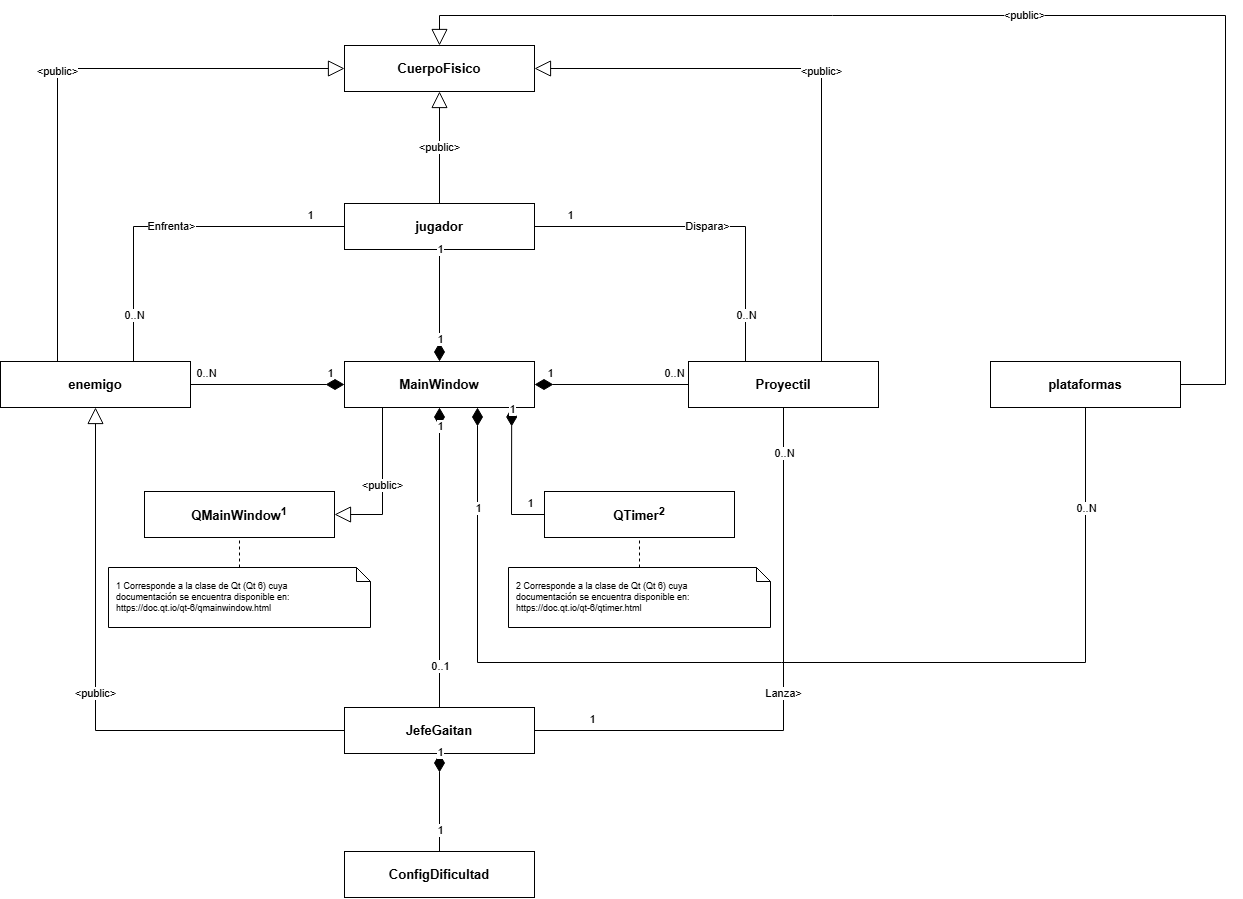

The diagram above was exported from draw.io. Its source (the exported page's mxGraphModel, read from the mxfile embedded in the PNG):
<mxGraphModel dx="1246" dy="732" grid="1" gridSize="10" guides="1" tooltips="1" connect="1" arrows="1" fold="1" page="1" pageScale="1" pageWidth="1425" pageHeight="1022" math="0" shadow="0">
  <root>
    <mxCell id="0" />
    <mxCell id="1" parent="0" />
    <mxCell id="c3" parent="1" style="rounded=0;whiteSpace=wrap;html=1;fontStyle=1;fillColor=#FFFFFF;fontSize=13;" value="CuerpoFisico" vertex="1">
      <mxGeometry height="46" width="190" x="484" y="110" as="geometry" />
    </mxCell>
    <mxCell id="c4" parent="1" style="rounded=0;whiteSpace=wrap;html=1;fontStyle=1;fillColor=#FFFFFF;fontSize=13;" value="jugador" vertex="1">
      <mxGeometry height="46" width="190" x="484" y="268" as="geometry" />
    </mxCell>
    <mxCell id="c5" parent="1" style="rounded=0;whiteSpace=wrap;html=1;fontStyle=1;fillColor=#FFFFFF;fontSize=13;" value="MainWindow" vertex="1">
      <mxGeometry height="46" width="190" x="484" y="426" as="geometry" />
    </mxCell>
    <mxCell id="c6" parent="1" style="rounded=0;whiteSpace=wrap;html=1;fontStyle=1;fillColor=#FFFFFF;fontSize=13;" value="enemigo" vertex="1">
      <mxGeometry height="46" width="190" x="140" y="426" as="geometry" />
    </mxCell>
    <mxCell id="c7" parent="1" style="rounded=0;whiteSpace=wrap;html=1;fontStyle=1;fillColor=#FFFFFF;fontSize=13;" value="Proyectil" vertex="1">
      <mxGeometry height="46" width="190" x="828" y="426" as="geometry" />
    </mxCell>
    <mxCell id="c8" parent="1" style="rounded=0;whiteSpace=wrap;html=1;fontStyle=1;fillColor=#FFFFFF;fontSize=13;" value="plataformas" vertex="1">
      <mxGeometry height="46" width="190" x="1130" y="426" as="geometry" />
    </mxCell>
    <mxCell id="c9" parent="1" style="rounded=0;whiteSpace=wrap;html=1;fontStyle=1;fillColor=#FFFFFF;fontSize=13;" value="QMainWindow&lt;sup&gt;1&lt;/sup&gt;" vertex="1">
      <mxGeometry height="46" width="190" x="284" y="556" as="geometry" />
    </mxCell>
    <mxCell id="c10" parent="1" style="rounded=0;whiteSpace=wrap;html=1;fontStyle=1;fillColor=#FFFFFF;fontSize=13;" value="QTimer&lt;sup&gt;2&lt;/sup&gt;" vertex="1">
      <mxGeometry height="46" width="190" x="684" y="556" as="geometry" />
    </mxCell>
    <mxCell id="c11" parent="1" style="rounded=0;whiteSpace=wrap;html=1;fontStyle=1;fillColor=#FFFFFF;fontSize=13;" value="JefeGaitan" vertex="1">
      <mxGeometry height="46" width="190" x="484" y="772" as="geometry" />
    </mxCell>
    <mxCell id="c12" parent="1" style="rounded=0;whiteSpace=wrap;html=1;fontStyle=1;fillColor=#FFFFFF;fontSize=13;" value="ConfigDificultad" vertex="1">
      <mxGeometry height="46" width="190" x="484" y="916" as="geometry" />
    </mxCell>
    <mxCell id="c13" parent="1" style="shape=note;whiteSpace=wrap;html=1;size=14;align=left;spacingLeft=6;fillColor=#FFFFFF;fontSize=9;" value="1 Corresponde a la clase de Qt (Qt 6) cuya&lt;br&gt;documentación se encuentra disponible en:&lt;br&gt;https://doc.qt.io/qt-6/qmainwindow.html" vertex="1">
      <mxGeometry height="60" width="262" x="248" y="632" as="geometry" />
    </mxCell>
    <mxCell id="c14" parent="1" style="shape=note;whiteSpace=wrap;html=1;size=14;align=left;spacingLeft=6;fillColor=#FFFFFF;fontSize=9;" value="2 Corresponde a la clase de Qt (Qt 6) cuya&lt;br&gt;documentación se encuentra disponible en:&lt;br&gt;https://doc.qt.io/qt-6/qtimer.html" vertex="1">
      <mxGeometry height="60" width="262" x="648" y="632" as="geometry" />
    </mxCell>
    <mxCell id="c15" edge="1" parent="1" source="c4" style="html=1;rounded=0;edgeStyle=none;exitX=0.5;exitY=0.0;exitDx=0;exitDy=0;entryX=0.5;entryY=1.0;entryDx=0;entryDy=0;endArrow=block;endFill=0;endSize=14;labelBackgroundColor=#FFFFFF;" target="c3" value="&amp;lt;public&amp;gt;">
      <mxGeometry relative="1" as="geometry" />
    </mxCell>
    <mxCell id="c16" edge="1" parent="1" source="c6" style="html=1;rounded=0;edgeStyle=none;exitX=0.3;exitY=0.0;exitDx=0;exitDy=0;entryX=0.0;entryY=0.5;entryDx=0;entryDy=0;endArrow=block;endFill=0;endSize=14;labelBackgroundColor=#FFFFFF;" target="c3" value="&amp;lt;public&amp;gt;">
      <mxGeometry relative="1" as="geometry">
        <Array as="points">
          <mxPoint x="197" y="133" />
        </Array>
      </mxGeometry>
    </mxCell>
    <mxCell id="c17" edge="1" parent="1" source="c7" style="html=1;rounded=0;edgeStyle=none;exitX=0.7;exitY=0.0;exitDx=0;exitDy=0;entryX=1.0;entryY=0.5;entryDx=0;entryDy=0;endArrow=block;endFill=0;endSize=14;labelBackgroundColor=#FFFFFF;" target="c3" value="&amp;lt;public&amp;gt;">
      <mxGeometry relative="1" as="geometry">
        <Array as="points">
          <mxPoint x="961" y="133" />
        </Array>
      </mxGeometry>
    </mxCell>
    <mxCell id="c18" edge="1" parent="1" source="c8" style="html=1;rounded=0;edgeStyle=none;exitX=1.0;exitY=0.5;exitDx=0;exitDy=0;entryX=0.5;entryY=0.0;entryDx=0;entryDy=0;endArrow=block;endFill=0;endSize=14;labelBackgroundColor=#FFFFFF;" target="c3" value="&amp;lt;public&amp;gt;">
      <mxGeometry relative="1" as="geometry">
        <Array as="points">
          <mxPoint x="1365" y="449" />
          <mxPoint x="1365" y="80" />
          <mxPoint x="579" y="80" />
        </Array>
      </mxGeometry>
    </mxCell>
    <mxCell id="c19" edge="1" parent="1" source="c11" style="html=1;rounded=0;edgeStyle=none;exitX=0.0;exitY=0.5;exitDx=0;exitDy=0;entryX=0.5;entryY=1.0;entryDx=0;entryDy=0;endArrow=block;endFill=0;endSize=14;labelBackgroundColor=#FFFFFF;" target="c6" value="&amp;lt;public&amp;gt;">
      <mxGeometry relative="1" as="geometry">
        <Array as="points">
          <mxPoint x="235" y="795" />
        </Array>
      </mxGeometry>
    </mxCell>
    <mxCell id="c20" edge="1" parent="1" source="c5" style="html=1;rounded=0;edgeStyle=none;exitX=0.2;exitY=1.0;exitDx=0;exitDy=0;entryX=1.0;entryY=0.5;entryDx=0;entryDy=0;endArrow=block;endFill=0;endSize=14;labelBackgroundColor=#FFFFFF;" target="c9" value="&amp;lt;public&amp;gt;">
      <mxGeometry relative="1" as="geometry">
        <Array as="points">
          <mxPoint x="522" y="579" />
        </Array>
      </mxGeometry>
    </mxCell>
    <mxCell id="c21" edge="1" parent="1" source="c5" style="html=1;rounded=0;edgeStyle=none;exitX=0.5;exitY=0.0;exitDx=0;exitDy=0;entryX=0.5;entryY=1.0;entryDx=0;entryDy=0;endArrow=none;startArrow=diamondThin;startFill=1;startSize=16;labelBackgroundColor=#FFFFFF;" target="c4" value="">
      <mxGeometry relative="1" as="geometry" />
    </mxCell>
    <mxCell id="c22" parent="c21" style="edgeLabel;resizable=0;html=1;align=center;verticalAlign=middle;labelBackgroundColor=#FFFFFF;" value="1" vertex="1">
      <mxGeometry relative="1" x="-0.8" as="geometry">
        <mxPoint y="-12" as="offset" />
      </mxGeometry>
    </mxCell>
    <mxCell id="c23" parent="c21" style="edgeLabel;resizable=0;html=1;align=center;verticalAlign=middle;labelBackgroundColor=#FFFFFF;" value="1" vertex="1">
      <mxGeometry relative="1" x="0.8" as="geometry">
        <mxPoint y="-12" as="offset" />
      </mxGeometry>
    </mxCell>
    <mxCell id="c24" edge="1" parent="1" source="c5" style="html=1;rounded=0;edgeStyle=none;exitX=0.0;exitY=0.5;exitDx=0;exitDy=0;entryX=1.0;entryY=0.5;entryDx=0;entryDy=0;endArrow=none;startArrow=diamondThin;startFill=1;startSize=16;labelBackgroundColor=#FFFFFF;" target="c6" value="">
      <mxGeometry relative="1" as="geometry" />
    </mxCell>
    <mxCell id="c25" parent="c24" style="edgeLabel;resizable=0;html=1;align=center;verticalAlign=middle;labelBackgroundColor=#FFFFFF;" value="1" vertex="1">
      <mxGeometry relative="1" x="-0.8" as="geometry">
        <mxPoint y="-12" as="offset" />
      </mxGeometry>
    </mxCell>
    <mxCell id="c26" parent="c24" style="edgeLabel;resizable=0;html=1;align=center;verticalAlign=middle;labelBackgroundColor=#FFFFFF;" value="0..N" vertex="1">
      <mxGeometry relative="1" x="0.8" as="geometry">
        <mxPoint y="-12" as="offset" />
      </mxGeometry>
    </mxCell>
    <mxCell id="c27" edge="1" parent="1" source="c5" style="html=1;rounded=0;edgeStyle=none;exitX=1.0;exitY=0.5;exitDx=0;exitDy=0;entryX=0.0;entryY=0.5;entryDx=0;entryDy=0;endArrow=none;startArrow=diamondThin;startFill=1;startSize=16;labelBackgroundColor=#FFFFFF;" target="c7" value="">
      <mxGeometry relative="1" as="geometry" />
    </mxCell>
    <mxCell id="c28" parent="c27" style="edgeLabel;resizable=0;html=1;align=center;verticalAlign=middle;labelBackgroundColor=#FFFFFF;" value="1" vertex="1">
      <mxGeometry relative="1" x="-0.8" as="geometry">
        <mxPoint y="-12" as="offset" />
      </mxGeometry>
    </mxCell>
    <mxCell id="c29" parent="c27" style="edgeLabel;resizable=0;html=1;align=center;verticalAlign=middle;labelBackgroundColor=#FFFFFF;" value="0..N" vertex="1">
      <mxGeometry relative="1" x="0.8" as="geometry">
        <mxPoint y="-12" as="offset" />
      </mxGeometry>
    </mxCell>
    <mxCell id="c30" edge="1" parent="1" source="c5" style="html=1;rounded=0;edgeStyle=none;exitX=0.5;exitY=1.0;exitDx=0;exitDy=0;entryX=0.5;entryY=0.0;entryDx=0;entryDy=0;endArrow=none;startArrow=diamondThin;startFill=1;startSize=16;labelBackgroundColor=#FFFFFF;" target="c11" value="">
      <mxGeometry relative="1" as="geometry" />
    </mxCell>
    <mxCell id="c31" parent="c30" style="edgeLabel;resizable=0;html=1;align=center;verticalAlign=middle;labelBackgroundColor=#FFFFFF;" value="1" vertex="1">
      <mxGeometry relative="1" x="-0.8" as="geometry">
        <mxPoint y="-12" as="offset" />
      </mxGeometry>
    </mxCell>
    <mxCell id="c32" parent="c30" style="edgeLabel;resizable=0;html=1;align=center;verticalAlign=middle;labelBackgroundColor=#FFFFFF;" value="0..1" vertex="1">
      <mxGeometry relative="1" x="0.8" as="geometry">
        <mxPoint y="-12" as="offset" />
      </mxGeometry>
    </mxCell>
    <mxCell id="c33" edge="1" parent="1" source="c5" style="html=1;rounded=0;edgeStyle=none;exitX=0.88;exitY=1.0;exitDx=0;exitDy=0;entryX=0.0;entryY=0.5;entryDx=0;entryDy=0;endArrow=none;startArrow=diamondThin;startFill=1;startSize=16;labelBackgroundColor=#FFFFFF;" target="c10" value="">
      <mxGeometry relative="1" as="geometry">
        <Array as="points">
          <mxPoint x="651" y="579" />
        </Array>
      </mxGeometry>
    </mxCell>
    <mxCell id="c34" parent="c33" style="edgeLabel;resizable=0;html=1;align=center;verticalAlign=middle;labelBackgroundColor=#FFFFFF;" value="1" vertex="1">
      <mxGeometry relative="1" x="-0.8" as="geometry">
        <mxPoint y="-12" as="offset" />
      </mxGeometry>
    </mxCell>
    <mxCell id="c35" parent="c33" style="edgeLabel;resizable=0;html=1;align=center;verticalAlign=middle;labelBackgroundColor=#FFFFFF;" value="1" vertex="1">
      <mxGeometry relative="1" x="0.8" as="geometry">
        <mxPoint y="-12" as="offset" />
      </mxGeometry>
    </mxCell>
    <mxCell id="c36" edge="1" parent="1" source="c5" style="html=1;rounded=0;edgeStyle=none;exitX=0.7;exitY=1.0;exitDx=0;exitDy=0;entryX=0.5;entryY=1.0;entryDx=0;entryDy=0;endArrow=none;startArrow=diamondThin;startFill=1;startSize=16;labelBackgroundColor=#FFFFFF;" target="c8" value="">
      <mxGeometry relative="1" as="geometry">
        <Array as="points">
          <mxPoint x="617" y="727" />
          <mxPoint x="1225" y="727" />
        </Array>
      </mxGeometry>
    </mxCell>
    <mxCell id="c37" parent="c36" style="edgeLabel;resizable=0;html=1;align=center;verticalAlign=middle;labelBackgroundColor=#FFFFFF;" value="1" vertex="1">
      <mxGeometry relative="1" x="-0.8" as="geometry">
        <mxPoint y="-12" as="offset" />
      </mxGeometry>
    </mxCell>
    <mxCell id="c38" parent="c36" style="edgeLabel;resizable=0;html=1;align=center;verticalAlign=middle;labelBackgroundColor=#FFFFFF;" value="0..N" vertex="1">
      <mxGeometry relative="1" x="0.8" as="geometry">
        <mxPoint y="-12" as="offset" />
      </mxGeometry>
    </mxCell>
    <mxCell id="c39" edge="1" parent="1" source="c11" style="html=1;rounded=0;edgeStyle=none;exitX=0.5;exitY=1.0;exitDx=0;exitDy=0;entryX=0.5;entryY=0.0;entryDx=0;entryDy=0;endArrow=none;startArrow=diamondThin;startFill=1;startSize=16;labelBackgroundColor=#FFFFFF;" target="c12" value="">
      <mxGeometry relative="1" as="geometry" />
    </mxCell>
    <mxCell id="c40" parent="c39" style="edgeLabel;resizable=0;html=1;align=center;verticalAlign=middle;labelBackgroundColor=#FFFFFF;" value="1" vertex="1">
      <mxGeometry relative="1" x="-0.8" as="geometry">
        <mxPoint y="-12" as="offset" />
      </mxGeometry>
    </mxCell>
    <mxCell id="c41" parent="c39" style="edgeLabel;resizable=0;html=1;align=center;verticalAlign=middle;labelBackgroundColor=#FFFFFF;" value="1" vertex="1">
      <mxGeometry relative="1" x="0.8" as="geometry">
        <mxPoint y="-12" as="offset" />
      </mxGeometry>
    </mxCell>
    <mxCell id="c42" edge="1" parent="1" source="c4" style="html=1;rounded=0;edgeStyle=none;exitX=0.0;exitY=0.5;exitDx=0;exitDy=0;entryX=0.7;entryY=0.0;entryDx=0;entryDy=0;endArrow=none;labelBackgroundColor=#FFFFFF;" target="c6" value="Enfrenta&amp;gt;">
      <mxGeometry relative="1" as="geometry">
        <Array as="points">
          <mxPoint x="273" y="291" />
        </Array>
      </mxGeometry>
    </mxCell>
    <mxCell id="c43" parent="c42" style="edgeLabel;resizable=0;html=1;align=center;verticalAlign=middle;labelBackgroundColor=#FFFFFF;" value="1" vertex="1">
      <mxGeometry relative="1" x="-0.8" as="geometry">
        <mxPoint y="-12" as="offset" />
      </mxGeometry>
    </mxCell>
    <mxCell id="c44" parent="c42" style="edgeLabel;resizable=0;html=1;align=center;verticalAlign=middle;labelBackgroundColor=#FFFFFF;" value="0..N" vertex="1">
      <mxGeometry relative="1" x="0.8" as="geometry">
        <mxPoint y="-12" as="offset" />
      </mxGeometry>
    </mxCell>
    <mxCell id="c45" edge="1" parent="1" source="c4" style="html=1;rounded=0;edgeStyle=none;exitX=1.0;exitY=0.5;exitDx=0;exitDy=0;entryX=0.3;entryY=0.0;entryDx=0;entryDy=0;endArrow=none;labelBackgroundColor=#FFFFFF;" target="c7" value="Dispara&amp;gt;">
      <mxGeometry relative="1" as="geometry">
        <Array as="points">
          <mxPoint x="885" y="291" />
        </Array>
      </mxGeometry>
    </mxCell>
    <mxCell id="c46" parent="c45" style="edgeLabel;resizable=0;html=1;align=center;verticalAlign=middle;labelBackgroundColor=#FFFFFF;" value="1" vertex="1">
      <mxGeometry relative="1" x="-0.8" as="geometry">
        <mxPoint y="-12" as="offset" />
      </mxGeometry>
    </mxCell>
    <mxCell id="c47" parent="c45" style="edgeLabel;resizable=0;html=1;align=center;verticalAlign=middle;labelBackgroundColor=#FFFFFF;" value="0..N" vertex="1">
      <mxGeometry relative="1" x="0.8" as="geometry">
        <mxPoint y="-12" as="offset" />
      </mxGeometry>
    </mxCell>
    <mxCell id="c48" edge="1" parent="1" source="c11" style="html=1;rounded=0;edgeStyle=none;exitX=1.0;exitY=0.5;exitDx=0;exitDy=0;entryX=0.5;entryY=1.0;entryDx=0;entryDy=0;endArrow=none;labelBackgroundColor=#FFFFFF;" target="c7" value="Lanza&amp;gt;">
      <mxGeometry relative="1" as="geometry">
        <Array as="points">
          <mxPoint x="923" y="795" />
        </Array>
      </mxGeometry>
    </mxCell>
    <mxCell id="c49" parent="c48" style="edgeLabel;resizable=0;html=1;align=center;verticalAlign=middle;labelBackgroundColor=#FFFFFF;" value="1" vertex="1">
      <mxGeometry relative="1" x="-0.8" as="geometry">
        <mxPoint y="-12" as="offset" />
      </mxGeometry>
    </mxCell>
    <mxCell id="c50" parent="c48" style="edgeLabel;resizable=0;html=1;align=center;verticalAlign=middle;labelBackgroundColor=#FFFFFF;" value="0..N" vertex="1">
      <mxGeometry relative="1" x="0.8" as="geometry">
        <mxPoint y="-12" as="offset" />
      </mxGeometry>
    </mxCell>
    <mxCell id="c51" edge="1" parent="1" source="c13" style="html=1;rounded=0;edgeStyle=none;exitX=0.5;exitY=0.0;exitDx=0;exitDy=0;entryX=0.5;entryY=1.0;entryDx=0;entryDy=0;endArrow=none;dashed=1;labelBackgroundColor=#FFFFFF;" target="c9" value="">
      <mxGeometry relative="1" as="geometry" />
    </mxCell>
    <mxCell id="c52" edge="1" parent="1" source="c14" style="html=1;rounded=0;edgeStyle=none;exitX=0.5;exitY=0.0;exitDx=0;exitDy=0;entryX=0.5;entryY=1.0;entryDx=0;entryDy=0;endArrow=none;dashed=1;labelBackgroundColor=#FFFFFF;" target="c10" value="">
      <mxGeometry relative="1" as="geometry" />
    </mxCell>
  </root>
</mxGraphModel>